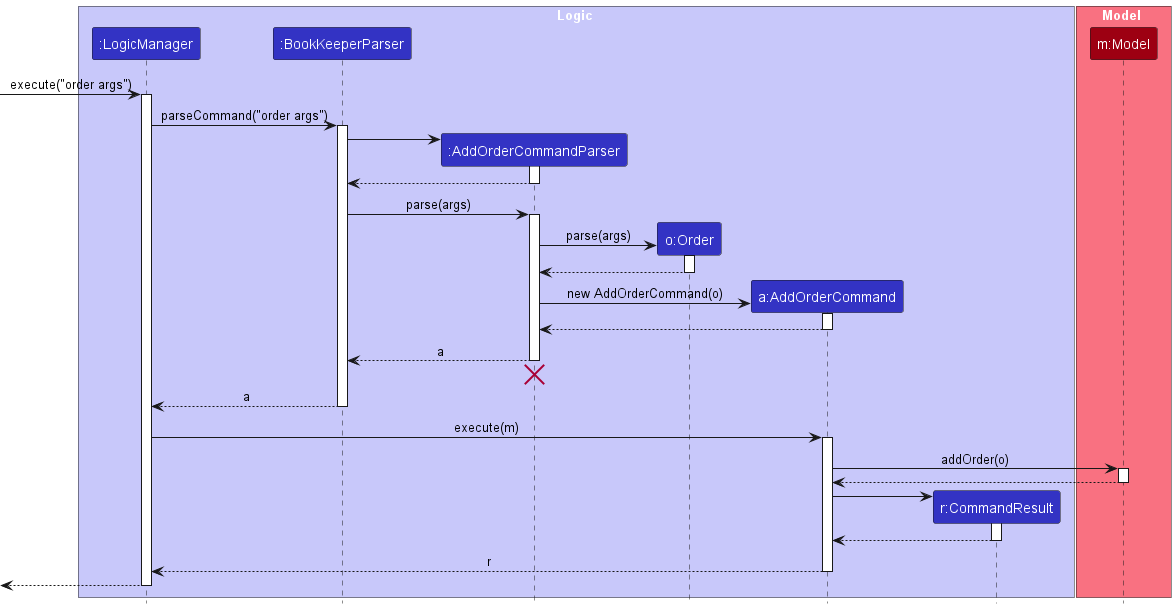

The diagram above was rendered by PlantUML. Its source (embedded in the PNG):
@startuml
!include style.puml
skinparam ArrowFontStyle plain

box Logic LOGIC_COLOR_T1
participant ":LogicManager" as LogicManager LOGIC_COLOR
participant ":BookKeeperParser" as BookKeeperParser LOGIC_COLOR
participant ":AddOrderCommandParser" as AddOrderCommandParser LOGIC_COLOR
participant "o:Order" as Order LOGIC_COLOR
participant "a:AddOrderCommand" as AddOrderCommand LOGIC_COLOR
participant "r:CommandResult" as CommandResult LOGIC_COLOR
end box

box Model MODEL_COLOR_T1
participant "m:Model" as Model MODEL_COLOR
end box

[-> LogicManager : execute("order args")
activate LogicManager

LogicManager -> BookKeeperParser : parseCommand("order args")
activate BookKeeperParser

create AddOrderCommandParser
BookKeeperParser -> AddOrderCommandParser
activate AddOrderCommandParser

AddOrderCommandParser --> BookKeeperParser
deactivate AddOrderCommandParser

BookKeeperParser -> AddOrderCommandParser : parse(args)
activate AddOrderCommandParser

create Order
AddOrderCommandParser -> Order : parse(args)
activate Order
Order --> AddOrderCommandParser
deactivate Order

create AddOrderCommand
AddOrderCommandParser -> AddOrderCommand : new AddOrderCommand(o)
activate AddOrderCommand

AddOrderCommand --> AddOrderCommandParser :
deactivate AddOrderCommand

AddOrderCommandParser --> BookKeeperParser : a
deactivate AddOrderCommandParser
'Hidden arrow to position the destroy marker below the end of the activation bar.
AddOrderCommandParser -[hidden]-> BookKeeperParser
destroy AddOrderCommandParser

BookKeeperParser --> LogicManager : a
deactivate BookKeeperParser

LogicManager -> AddOrderCommand : execute(m)
activate AddOrderCommand

AddOrderCommand -> Model : addOrder(o)
activate Model

Model --> AddOrderCommand
deactivate Model

create CommandResult
AddOrderCommand -> CommandResult
activate CommandResult

CommandResult --> AddOrderCommand
deactivate CommandResult

AddOrderCommand --> LogicManager : r
deactivate AddOrderCommand

[<--LogicManager
deactivate LogicManager
@enduml